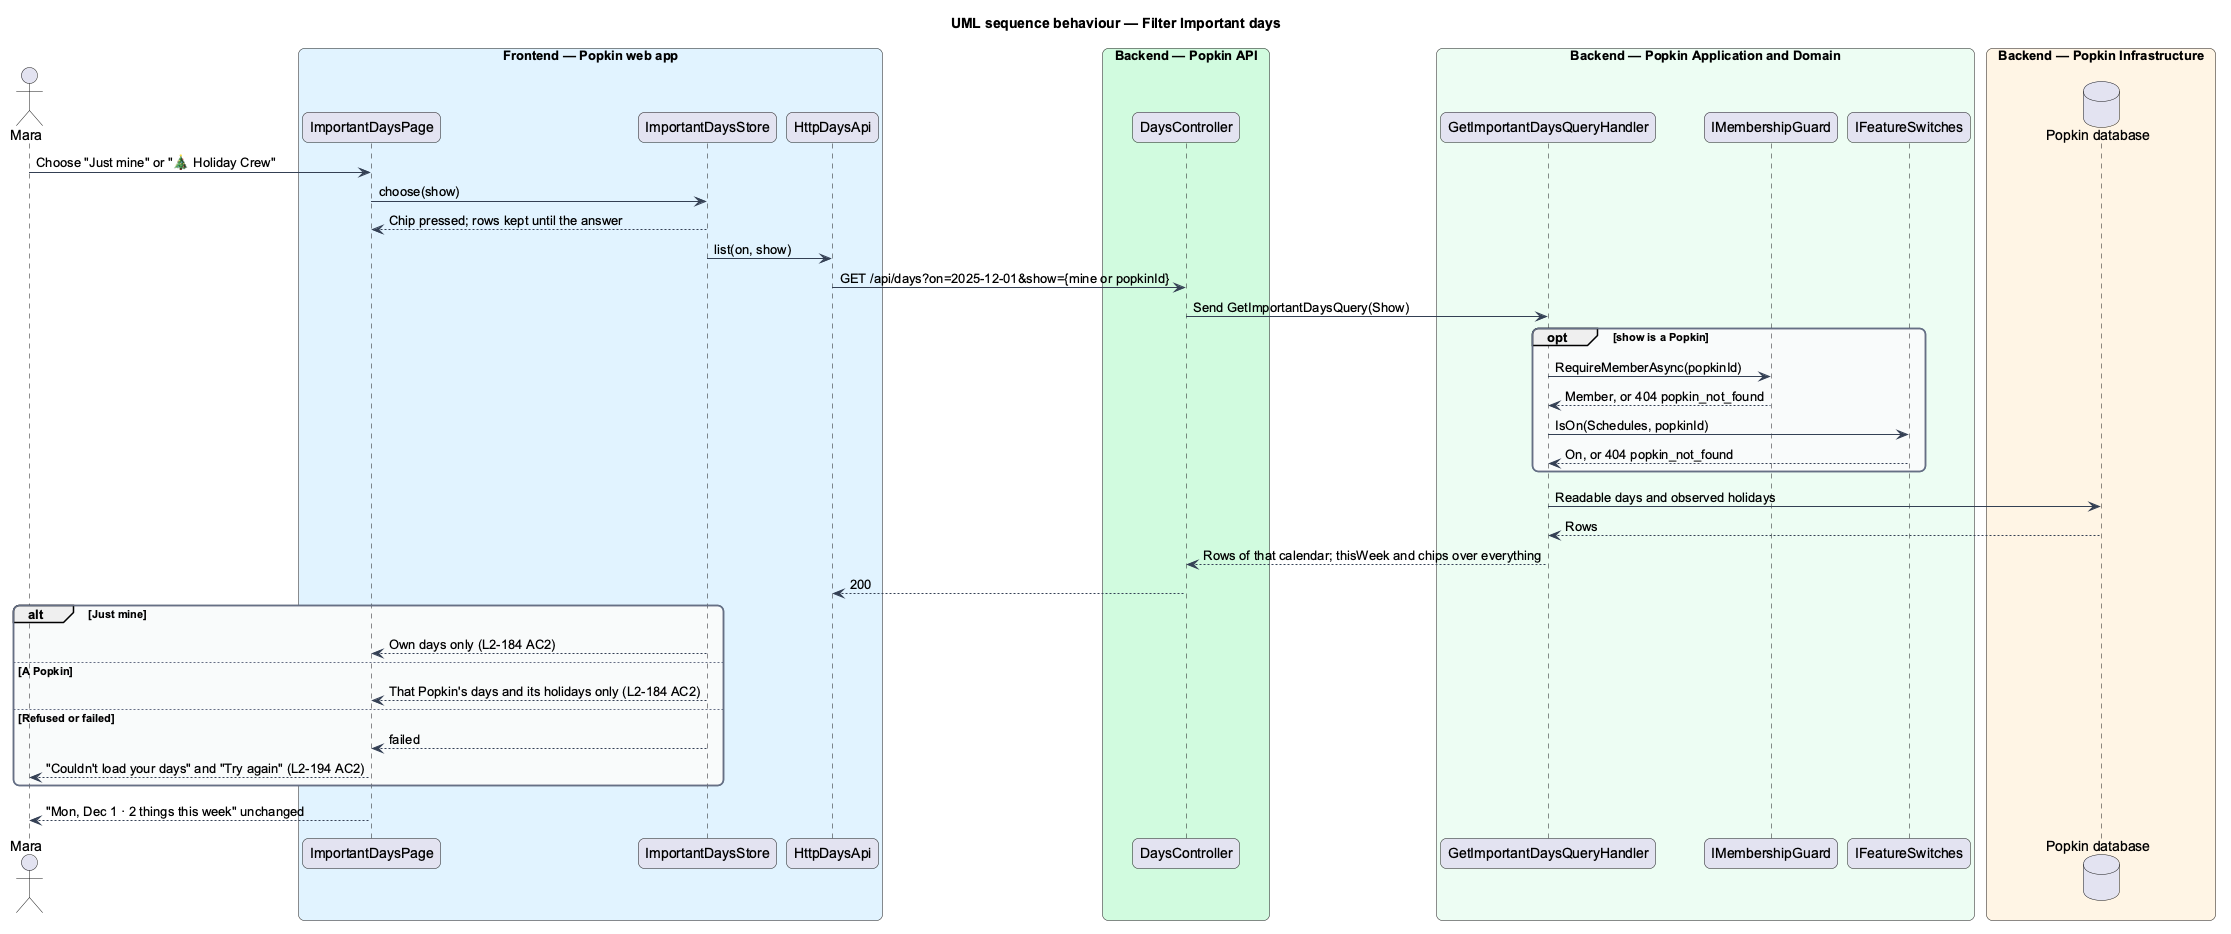

The diagram above was rendered by PlantUML. Its source (embedded in the PNG):
@startuml
title UML sequence behaviour — Filter Important days
skinparam backgroundColor #FFFFFF
skinparam shadowing false
skinparam roundcorner 12
skinparam defaultFontName Arial
skinparam ArrowColor #344054
skinparam rectangle {
  BorderColor #344054
  FontColor #101828
}
skinparam package {
  BorderColor #667085
  FontColor #101828
  BackgroundColor #F9FAFB
}
actor "Mara" as actor
box "Frontend — Popkin web app" #E0F2FE
  participant "ImportantDaysPage" as page
  participant "ImportantDaysStore" as store
  participant "HttpDaysApi" as client
end box
box "Backend — Popkin API" #D1FADF
  participant "DaysController" as ctrl
end box
box "Backend — Popkin Application and Domain" #ECFDF3
  participant "GetImportantDaysQueryHandler" as handler
  participant "IMembershipGuard" as guard
  participant "IFeatureSwitches" as switches
end box
box "Backend — Popkin Infrastructure" #FFF4E5
  database "Popkin database" as db
end box
actor -> page : Choose "Just mine" or "🎄 Holiday Crew"
page -> store : choose(show)
store --> page : Chip pressed; rows kept until the answer
store -> client : list(on, show)
client -> ctrl : GET /api/days?on=2025-12-01&show={mine or popkinId}
ctrl -> handler : Send GetImportantDaysQuery(Show)
opt show is a Popkin
  handler -> guard : RequireMemberAsync(popkinId)
  guard --> handler : Member, or 404 popkin_not_found
  handler -> switches : IsOn(Schedules, popkinId)
  switches --> handler : On, or 404 popkin_not_found
end
handler -> db : Readable days and observed holidays
db --> handler : Rows
handler --> ctrl : Rows of that calendar; thisWeek and chips over everything
ctrl --> client : 200
alt Just mine
  store --> page : Own days only (L2-184 AC2)
else A Popkin
  store --> page : That Popkin's days and its holidays only (L2-184 AC2)
else Refused or failed
  store --> page : failed
  page --> actor : "Couldn't load your days" and "Try again" (L2-194 AC2)
end
page --> actor : "Mon, Dec 1 · 2 things this week" unchanged
@enduml